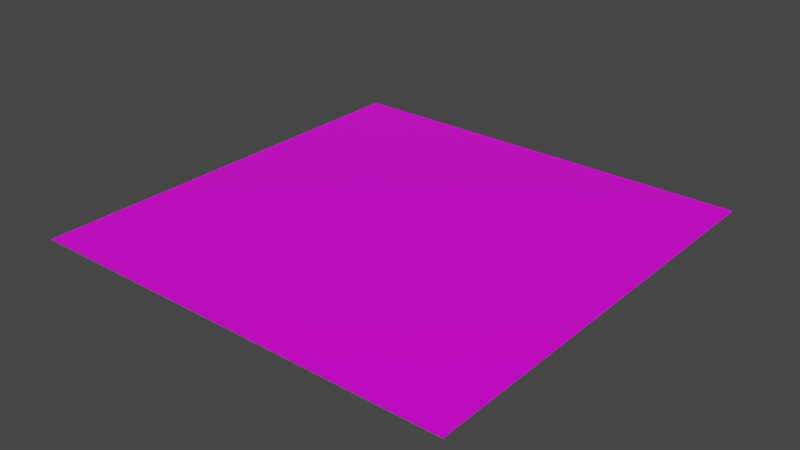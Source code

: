 # Source: grass.blend  (saved by Blender 3.2.14; exported with 4.5.12 LTS)
import bpy
from mathutils import Matrix  # noqa: F401  (used for matrix-valued properties, if any)

bpy.ops.wm.read_factory_settings(use_empty=True)
scene = bpy.context.scene
scene.name = 'Scene'

# ---- collections
col_collection = bpy.data.collections.new('Collection'); scene.collection.children.link(col_collection)

# ---- images (referenced by path relative to the original .blend; pixels are not part of the script)
import os
ASSET_DIR = os.environ.get("B2B_ASSET_DIR", "")  # directory of the original .blend (textures are referenced by path, not embedded)
HERE = os.path.dirname(os.path.abspath(__file__))  # packed textures are extracted next to this script under _unpacked/

def load_image(name, relpath, width, height, colorspace="sRGB"):
    """Load a texture the original file referenced (path relative to the .blend, or extracted next to this script)."""
    p = next((c for c in (os.path.join(HERE, relpath), os.path.join(ASSET_DIR, relpath)) if relpath and os.path.exists(c)), "")
    if p:
        img = bpy.data.images.load(p, check_existing=True)
        img.name = name
    else:  # same state as the original file: an image datablock whose file is absent (Cycles renders it pink)
        img = bpy.data.images.new(name, width, height)
        img.source = "FILE"
        img.filepath = "//" + (relpath or name)
    img.colorspace_settings.name = colorspace
    return img
img_grass1_albedo3_png_001 = load_image('grass1-albedo3.png.001', 'grass1-albedo3.png', 1024, 1024, 'sRGB')
img_grass1_rough_png_001 = load_image('grass1-rough.png.001', 'grass1-rough.png', 1024, 1024, 'sRGB')
img_grass1_normal1_ogl_png = load_image('grass1-normal1-ogl.png', 'grass1-normal1-ogl.png', 1024, 1024, 'sRGB')
img_grass1_height_png_001 = load_image('grass1-height.png.001', 'grass1-height.png', 1024, 1024, 'sRGB')

# ---- materials (node trees are filled in below, after node groups)
mat_material_001 = bpy.data.materials.new('Material.001')
mat_material_001.use_transparent_shadow = False

# ---- material node trees
mat_material_001.use_nodes = True; mat_material_001.node_tree.nodes.clear()
_N = mat_material_001.node_tree.nodes; _L = mat_material_001.node_tree.links
n0 = _N.new('ShaderNodeBsdfPrincipled'); n0.name = 'Principled BSDF'; n0.location = (10, 300)
n0.distribution = 'GGX'
n0.subsurface_method = 'RANDOM_WALK_SKIN'
n0.inputs[3].default_value = 1.45
n0.inputs[27].default_value = (0.0, 0.0, 0.0, 1.0)
n0.inputs[28].default_value = 1.0
n1 = _N.new('ShaderNodeTexImage'); n1.name = 'Image Texture'; n1.location = (-670, 352)
n1.image = img_grass1_albedo3_png_001
n2 = _N.new('ShaderNodeTexImage'); n2.name = 'Image Texture.001'; n2.location = (-426, 212)
n3 = _N.new('ShaderNodeTexImage'); n3.name = 'Image Texture.002'; n3.location = (-850, -1)
n3.image = img_grass1_rough_png_001
n4 = _N.new('ShaderNodeTexImage'); n4.name = 'Image Texture.003'; n4.location = (-584, -190)
n4.image = img_grass1_normal1_ogl_png
n5 = _N.new('ShaderNodeNormalMap'); n5.name = 'Normal Map'; n5.location = (-263, -150)
n6 = _N.new('ShaderNodeTexImage'); n6.name = 'Image Texture.004'; n6.location = (280, 187)
n6.image = img_grass1_height_png_001
n7 = _N.new('ShaderNodeOutputMaterial'); n7.name = 'Material Output'; n7.location = (820, 317)
n8 = _N.new('ShaderNodeDisplacement'); n8.name = 'Displacement'; n8.location = (600, 235)
n8.inputs[2].default_value = 1.0
_L.new(n0.outputs[0], n7.inputs[0])
_L.new(n1.outputs[0], n0.inputs[0])
_L.new(n3.outputs[0], n0.inputs[2])
_L.new(n5.outputs[0], n0.inputs[5])
_L.new(n4.outputs[0], n5.inputs[1])
_L.new(n8.outputs[0], n7.inputs[2])
_L.new(n6.outputs[0], n8.inputs[3])
n7.is_active_output = True

# ---- world
world_world = bpy.data.worlds.new('World'); scene.world = world_world
world_world.use_nodes = True; world_world.node_tree.nodes.clear()
_N = world_world.node_tree.nodes; _L = world_world.node_tree.links
n0 = _N.new('ShaderNodeOutputWorld'); n0.name = 'World Output'; n0.location = (300, 300)
n1 = _N.new('ShaderNodeBackground'); n1.name = 'Background'; n1.location = (10, 300)
n1.inputs[0].default_value = (0.05088, 0.05088, 0.05088, 1.0)
_L.new(n1.outputs[0], n0.inputs[0])
n0.is_active_output = True
world_world.color = (0.05088, 0.05088, 0.05088)
world_world.use_sun_shadow = False
world_world.sun_shadow_jitter_overblur = 0.0

# ---- meshes
me_plane = bpy.data.meshes.new('Plane')
me_plane.from_pydata([(-1.0, -1.0, 0.0), (1.0, -1.0, 0.0), (-1.0, 1.0, 0.0), (1.0, 1.0, 0.0)], [], [(0, 1, 3, 2)])
_uv = me_plane.uv_layers.new(name='UVMap')
_uv.uv.foreach_set('vector', [-18.9, -18.9, 19.9, -18.9, 19.9, 19.9, -18.9, 19.9])
me_plane.materials.append(mat_material_001)
me_plane.update()

# ---- objects
ob_plane = bpy.data.objects.new('Plane', me_plane)

# ---- transforms, parenting, visibility, modifiers, constraints
ob_plane.location = (0.0, 0.0, 0.0)
ob_plane.scale = (50.0, 50.0, 1.0)

# ---- collection membership
col_collection.objects.link(ob_plane)

# ---- scene / render settings (as saved in the file)
scene.frame_start = 1; scene.frame_end = 250; scene.frame_set(1)
scene.render.engine = 'BLENDER_EEVEE_NEXT'
scene.cycles.sampling_pattern = 'TABULATED_SOBOL'
scene.cycles.use_light_tree = False
scene.view_settings.view_transform = 'Filmic'
bpy.context.view_layer.update()

# ---- added for rendering (the .blend has no active camera and no usable light): camera, sun
cam_auto = bpy.data.cameras.new('AutoCamera')
cam_auto.lens = 50.0
cam_auto.sensor_width = 36.0
cam_auto.clip_end = 2296.35
ob_auto_camera = bpy.data.objects.new('AutoCamera', cam_auto)
scene.collection.objects.link(ob_auto_camera)
ob_auto_camera.location = (130.847, -157.016, 104.677)
ob_auto_camera.rotation_euler = (1.09748, -7.21219e-08, 0.694738)
scene.camera = ob_auto_camera
light_auto_sun = bpy.data.lights.new('AutoSun', 'SUN')
light_auto_sun.energy = 3.0
light_auto_sun.angle = 0.0523599
ob_auto_sun = bpy.data.objects.new('AutoSun', light_auto_sun)
scene.collection.objects.link(ob_auto_sun)
ob_auto_sun.rotation_euler = (0.872665, 0.174533, 0.523599)
bpy.context.view_layer.update()
